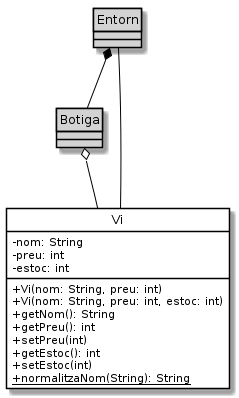

The diagram above was rendered by PlantUML. Its source (embedded in the PNG):
@startuml
class Entorn #lightgrey
class Botiga #lightgrey

class Vi {
    - nom: String
    - preu: int
    - estoc: int
    + Vi(nom: String, preu: int)
    + Vi(nom: String, preu: int, estoc: int)
    + getNom(): String
    + getPreu(): int
    + setPreu(int)
    + getEstoc(): int
    + setEstoc(int)
    + {static} normalitzaNom(String): String
}

Botiga o-- Vi
Entorn *-- Botiga
Entorn -- Vi

hide class circle
skinparam classAttributeIconSize 0
skinparam class {
    BackgroundColor White
    BorderColor Black
    ArrowColor Black
}

@enduml